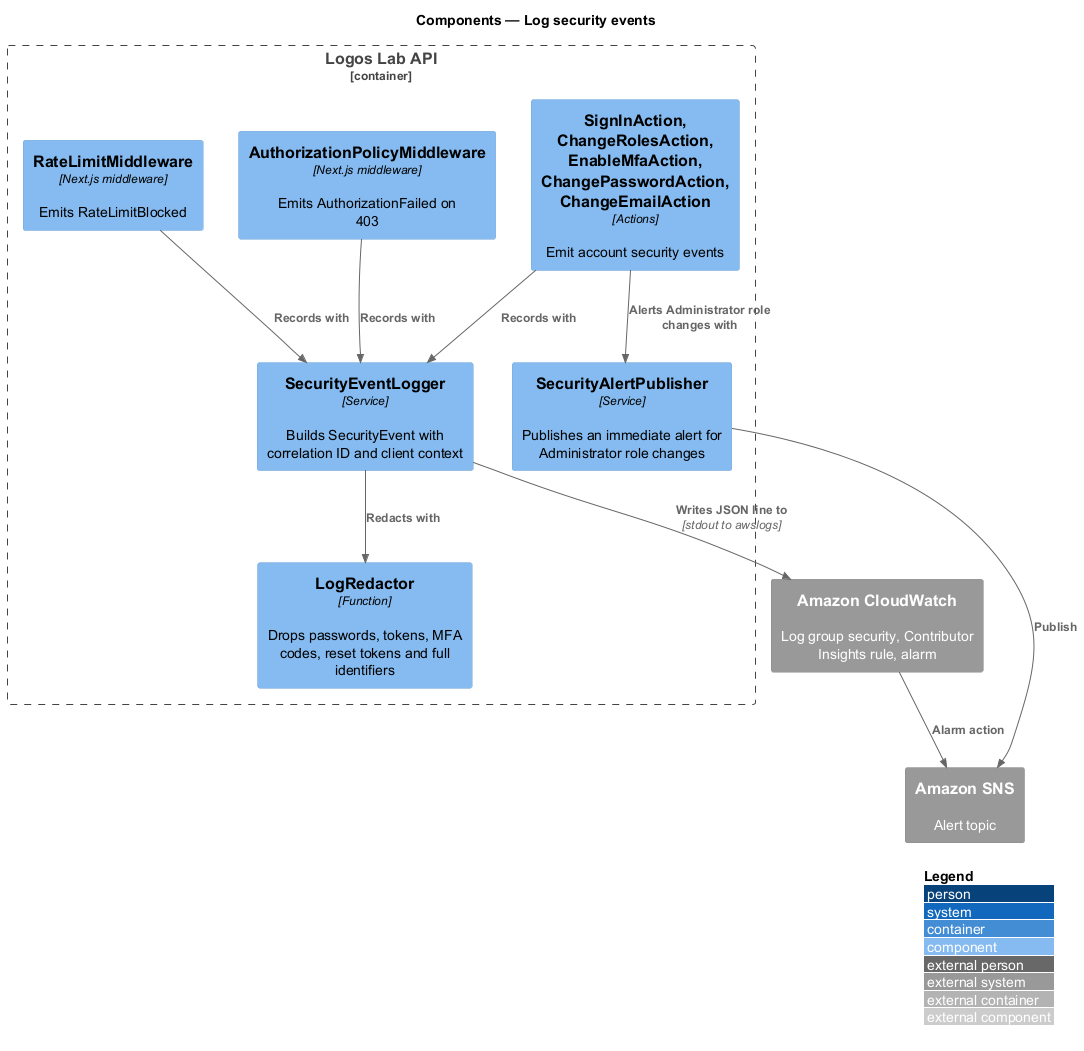

The diagram above was rendered by PlantUML. Its source (embedded in the PNG):
@startuml
!include <C4/C4_Component>
LAYOUT_WITH_LEGEND()
title Components — Log security events

Container_Boundary(api, "Logos Lab API") {
  Component(authz, "AuthorizationPolicyMiddleware", "Next.js middleware", "Emits AuthorizationFailed on 403")
  Component(rl, "RateLimitMiddleware", "Next.js middleware", "Emits RateLimitBlocked")
  Component(actions, "SignInAction, ChangeRolesAction, EnableMfaAction, ChangePasswordAction, ChangeEmailAction", "Actions", "Emit account security events")
  Component(logger, "SecurityEventLogger", "Service", "Builds SecurityEvent with correlation ID and client context")
  Component(redact, "LogRedactor", "Function", "Drops passwords, tokens, MFA codes, reset tokens and full identifiers")
  Component(alert, "SecurityAlertPublisher", "Service", "Publishes an immediate alert for Administrator role changes")
}
System_Ext(cw, "Amazon CloudWatch", "Log group security, Contributor Insights rule, alarm")
System_Ext(sns, "Amazon SNS", "Alert topic")
Rel(authz, logger, "Records with")
Rel(rl, logger, "Records with")
Rel(actions, logger, "Records with")
Rel(actions, alert, "Alerts Administrator role changes with")
Rel(logger, redact, "Redacts with")
Rel(logger, cw, "Writes JSON line to", "stdout to awslogs")
Rel(alert, sns, "Publish")
Rel(cw, sns, "Alarm action")
@enduml